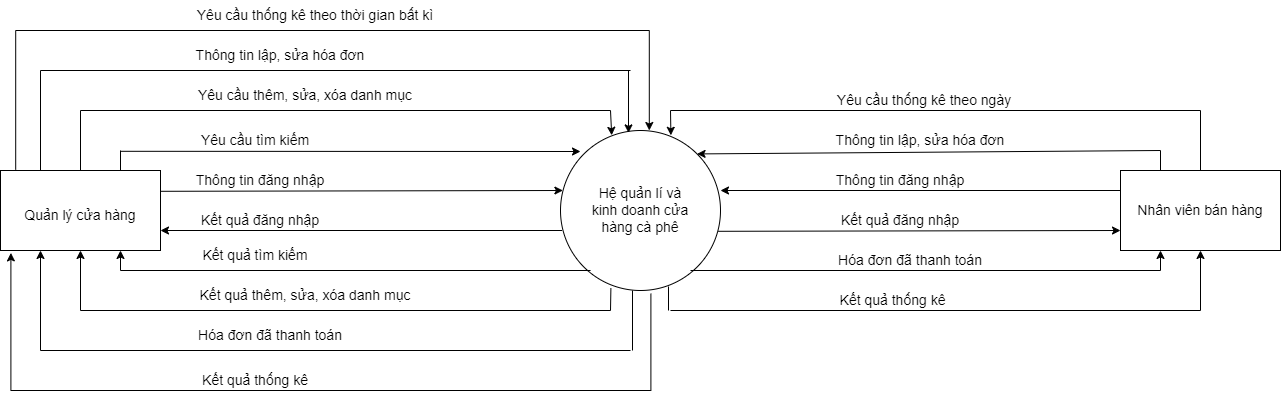

The diagram above was exported from draw.io. Its source (the exported page's mxGraphModel, read from the mxfile embedded in the PNG):
<mxGraphModel dx="2148" dy="801" grid="1" gridSize="10" guides="1" tooltips="1" connect="1" arrows="1" fold="1" page="1" pageScale="1" pageWidth="850" pageHeight="1100" math="0" shadow="0">
  <root>
    <mxCell id="0" />
    <mxCell id="1" parent="0" />
    <mxCell id="Z8nq-rbXBbzlLNZyP6jv-1" value="" style="ellipse;whiteSpace=wrap;html=1;aspect=fixed;" parent="1" vertex="1">
      <mxGeometry x="320" y="320" width="160" height="160" as="geometry" />
    </mxCell>
    <mxCell id="Z8nq-rbXBbzlLNZyP6jv-2" value="&lt;font style=&quot;font-size: 14px&quot;&gt;Hệ quản lí và kinh doanh cửa hàng cà phê&lt;/font&gt;" style="text;html=1;strokeColor=none;fillColor=none;align=center;verticalAlign=middle;whiteSpace=wrap;rounded=0;" parent="1" vertex="1">
      <mxGeometry x="345" y="385" width="110" height="30" as="geometry" />
    </mxCell>
    <mxCell id="Z8nq-rbXBbzlLNZyP6jv-3" value="" style="rounded=0;whiteSpace=wrap;html=1;fontSize=14;" parent="1" vertex="1">
      <mxGeometry x="-240" y="360" width="160" height="80" as="geometry" />
    </mxCell>
    <mxCell id="Z8nq-rbXBbzlLNZyP6jv-4" value="Quản lý cửa hàng" style="text;html=1;strokeColor=none;fillColor=none;align=center;verticalAlign=middle;whiteSpace=wrap;rounded=0;fontSize=14;" parent="1" vertex="1">
      <mxGeometry x="-220" y="390" width="120" height="30" as="geometry" />
    </mxCell>
    <mxCell id="Z8nq-rbXBbzlLNZyP6jv-5" value="" style="rounded=0;whiteSpace=wrap;html=1;fontSize=14;" parent="1" vertex="1">
      <mxGeometry x="880" y="360" width="160" height="80" as="geometry" />
    </mxCell>
    <mxCell id="Z8nq-rbXBbzlLNZyP6jv-6" value="Nhân viên bán hàng" style="text;html=1;strokeColor=none;fillColor=none;align=center;verticalAlign=middle;whiteSpace=wrap;rounded=0;fontSize=14;" parent="1" vertex="1">
      <mxGeometry x="890" y="385" width="140" height="30" as="geometry" />
    </mxCell>
    <mxCell id="Z8nq-rbXBbzlLNZyP6jv-11" value="Thông tin lập, sửa hóa đơn" style="text;html=1;strokeColor=none;fillColor=none;align=center;verticalAlign=middle;whiteSpace=wrap;rounded=0;fontSize=14;" parent="1" vertex="1">
      <mxGeometry x="585" y="320" width="190" height="20" as="geometry" />
    </mxCell>
    <mxCell id="Z8nq-rbXBbzlLNZyP6jv-13" value="Hóa đơn đã thanh toán" style="text;html=1;strokeColor=none;fillColor=none;align=center;verticalAlign=middle;whiteSpace=wrap;rounded=0;fontSize=14;" parent="1" vertex="1">
      <mxGeometry x="590" y="440" width="160" height="20" as="geometry" />
    </mxCell>
    <mxCell id="Z8nq-rbXBbzlLNZyP6jv-14" value="" style="endArrow=classic;html=1;rounded=0;fontSize=14;exitX=0;exitY=0.25;exitDx=0;exitDy=0;" parent="1" source="Z8nq-rbXBbzlLNZyP6jv-5" edge="1">
      <mxGeometry width="50" height="50" relative="1" as="geometry">
        <mxPoint x="880" y="399.7" as="sourcePoint" />
        <mxPoint x="480" y="380" as="targetPoint" />
      </mxGeometry>
    </mxCell>
    <mxCell id="Z8nq-rbXBbzlLNZyP6jv-15" value="Thông tin đăng nhập" style="text;html=1;strokeColor=none;fillColor=none;align=center;verticalAlign=middle;whiteSpace=wrap;rounded=0;fontSize=14;" parent="1" vertex="1">
      <mxGeometry x="590" y="355" width="140" height="30" as="geometry" />
    </mxCell>
    <mxCell id="Z8nq-rbXBbzlLNZyP6jv-16" value="" style="endArrow=classic;html=1;rounded=0;fontSize=14;entryX=0;entryY=0.75;entryDx=0;entryDy=0;exitX=0.985;exitY=0.63;exitDx=0;exitDy=0;exitPerimeter=0;" parent="1" source="Z8nq-rbXBbzlLNZyP6jv-1" target="Z8nq-rbXBbzlLNZyP6jv-5" edge="1">
      <mxGeometry width="50" height="50" relative="1" as="geometry">
        <mxPoint x="480" y="420" as="sourcePoint" />
        <mxPoint x="887" y="449" as="targetPoint" />
      </mxGeometry>
    </mxCell>
    <mxCell id="Z8nq-rbXBbzlLNZyP6jv-17" value="Kết quả đăng nhập" style="text;html=1;strokeColor=none;fillColor=none;align=center;verticalAlign=middle;whiteSpace=wrap;rounded=0;fontSize=14;" parent="1" vertex="1">
      <mxGeometry x="595" y="400" width="130" height="20" as="geometry" />
    </mxCell>
    <mxCell id="Z8nq-rbXBbzlLNZyP6jv-18" value="" style="endArrow=none;html=1;rounded=0;fontSize=14;exitX=0.25;exitY=0;exitDx=0;exitDy=0;" parent="1" source="Z8nq-rbXBbzlLNZyP6jv-5" edge="1">
      <mxGeometry width="50" height="50" relative="1" as="geometry">
        <mxPoint x="630" y="370" as="sourcePoint" />
        <mxPoint x="920" y="340" as="targetPoint" />
      </mxGeometry>
    </mxCell>
    <mxCell id="Z8nq-rbXBbzlLNZyP6jv-19" value="" style="endArrow=classic;html=1;rounded=0;fontSize=14;entryX=1;entryY=0;entryDx=0;entryDy=0;" parent="1" target="Z8nq-rbXBbzlLNZyP6jv-1" edge="1">
      <mxGeometry width="50" height="50" relative="1" as="geometry">
        <mxPoint x="920" y="340" as="sourcePoint" />
        <mxPoint x="680" y="320" as="targetPoint" />
      </mxGeometry>
    </mxCell>
    <mxCell id="Z8nq-rbXBbzlLNZyP6jv-20" value="" style="endArrow=none;html=1;rounded=0;fontSize=14;" parent="1" edge="1">
      <mxGeometry width="50" height="50" relative="1" as="geometry">
        <mxPoint x="450" y="460" as="sourcePoint" />
        <mxPoint x="920" y="460" as="targetPoint" />
      </mxGeometry>
    </mxCell>
    <mxCell id="Z8nq-rbXBbzlLNZyP6jv-21" value="" style="endArrow=classic;html=1;rounded=0;fontSize=14;entryX=0.25;entryY=1;entryDx=0;entryDy=0;" parent="1" target="Z8nq-rbXBbzlLNZyP6jv-5" edge="1">
      <mxGeometry width="50" height="50" relative="1" as="geometry">
        <mxPoint x="920" y="460" as="sourcePoint" />
        <mxPoint x="680" y="320" as="targetPoint" />
      </mxGeometry>
    </mxCell>
    <mxCell id="Z8nq-rbXBbzlLNZyP6jv-22" value="" style="endArrow=none;html=1;rounded=0;fontSize=14;exitX=0.5;exitY=0;exitDx=0;exitDy=0;" parent="1" source="Z8nq-rbXBbzlLNZyP6jv-5" edge="1">
      <mxGeometry width="50" height="50" relative="1" as="geometry">
        <mxPoint x="610" y="370" as="sourcePoint" />
        <mxPoint x="960" y="300" as="targetPoint" />
      </mxGeometry>
    </mxCell>
    <mxCell id="Z8nq-rbXBbzlLNZyP6jv-23" value="" style="endArrow=none;html=1;rounded=0;fontSize=14;" parent="1" edge="1">
      <mxGeometry width="50" height="50" relative="1" as="geometry">
        <mxPoint x="430" y="300" as="sourcePoint" />
        <mxPoint x="960" y="300" as="targetPoint" />
      </mxGeometry>
    </mxCell>
    <mxCell id="Z8nq-rbXBbzlLNZyP6jv-24" value="" style="endArrow=classic;html=1;rounded=0;fontSize=14;entryX=0.69;entryY=0.03;entryDx=0;entryDy=0;entryPerimeter=0;" parent="1" target="Z8nq-rbXBbzlLNZyP6jv-1" edge="1">
      <mxGeometry width="50" height="50" relative="1" as="geometry">
        <mxPoint x="430" y="300" as="sourcePoint" />
        <mxPoint x="660" y="320" as="targetPoint" />
      </mxGeometry>
    </mxCell>
    <mxCell id="Z8nq-rbXBbzlLNZyP6jv-25" value="Yêu cầu thống kê theo ngày" style="text;html=1;strokeColor=none;fillColor=none;align=center;verticalAlign=middle;whiteSpace=wrap;rounded=0;fontSize=14;" parent="1" vertex="1">
      <mxGeometry x="585" y="280" width="197.5" height="20" as="geometry" />
    </mxCell>
    <mxCell id="Z8nq-rbXBbzlLNZyP6jv-26" value="" style="endArrow=none;html=1;rounded=0;fontSize=14;exitX=0.675;exitY=0.975;exitDx=0;exitDy=0;exitPerimeter=0;" parent="1" source="Z8nq-rbXBbzlLNZyP6jv-1" edge="1">
      <mxGeometry width="50" height="50" relative="1" as="geometry">
        <mxPoint x="610" y="370" as="sourcePoint" />
        <mxPoint x="428" y="500" as="targetPoint" />
      </mxGeometry>
    </mxCell>
    <mxCell id="Z8nq-rbXBbzlLNZyP6jv-28" value="" style="endArrow=none;html=1;rounded=0;fontSize=14;" parent="1" edge="1">
      <mxGeometry width="50" height="50" relative="1" as="geometry">
        <mxPoint x="430" y="500" as="sourcePoint" />
        <mxPoint x="960" y="500" as="targetPoint" />
      </mxGeometry>
    </mxCell>
    <mxCell id="Z8nq-rbXBbzlLNZyP6jv-29" value="" style="endArrow=classic;html=1;rounded=0;fontSize=14;entryX=0.5;entryY=1;entryDx=0;entryDy=0;" parent="1" target="Z8nq-rbXBbzlLNZyP6jv-5" edge="1">
      <mxGeometry width="50" height="50" relative="1" as="geometry">
        <mxPoint x="960" y="500" as="sourcePoint" />
        <mxPoint x="660" y="320" as="targetPoint" />
      </mxGeometry>
    </mxCell>
    <mxCell id="Z8nq-rbXBbzlLNZyP6jv-30" value="Kết quả thống kê" style="text;html=1;strokeColor=none;fillColor=none;align=center;verticalAlign=middle;whiteSpace=wrap;rounded=0;fontSize=14;" parent="1" vertex="1">
      <mxGeometry x="585" y="480" width="135" height="20" as="geometry" />
    </mxCell>
    <mxCell id="Z8nq-rbXBbzlLNZyP6jv-31" value="" style="endArrow=classic;html=1;rounded=0;fontSize=14;entryX=0;entryY=0.75;entryDx=0;entryDy=0;exitX=0.985;exitY=0.63;exitDx=0;exitDy=0;exitPerimeter=0;" parent="1" edge="1">
      <mxGeometry width="50" height="50" relative="1" as="geometry">
        <mxPoint x="-80.00000000000011" y="380.79999999999995" as="sourcePoint" />
        <mxPoint x="322.4" y="380" as="targetPoint" />
      </mxGeometry>
    </mxCell>
    <mxCell id="Z8nq-rbXBbzlLNZyP6jv-32" value="Thông tin đăng nhập" style="text;html=1;strokeColor=none;fillColor=none;align=center;verticalAlign=middle;whiteSpace=wrap;rounded=0;fontSize=14;" parent="1" vertex="1">
      <mxGeometry x="-50" y="355" width="140" height="30" as="geometry" />
    </mxCell>
    <mxCell id="Z8nq-rbXBbzlLNZyP6jv-33" value="" style="endArrow=classic;html=1;rounded=0;fontSize=14;exitX=0.01;exitY=0.625;exitDx=0;exitDy=0;exitPerimeter=0;" parent="1" source="Z8nq-rbXBbzlLNZyP6jv-1" edge="1">
      <mxGeometry width="50" height="50" relative="1" as="geometry">
        <mxPoint x="320" y="420" as="sourcePoint" />
        <mxPoint x="-80" y="420" as="targetPoint" />
      </mxGeometry>
    </mxCell>
    <mxCell id="Z8nq-rbXBbzlLNZyP6jv-34" value="Kết quả đăng nhập" style="text;html=1;strokeColor=none;fillColor=none;align=center;verticalAlign=middle;whiteSpace=wrap;rounded=0;fontSize=14;" parent="1" vertex="1">
      <mxGeometry x="-45" y="400" width="130" height="20" as="geometry" />
    </mxCell>
    <mxCell id="Z8nq-rbXBbzlLNZyP6jv-36" value="" style="endArrow=none;html=1;rounded=0;fontSize=14;exitX=0.25;exitY=0;exitDx=0;exitDy=0;" parent="1" edge="1">
      <mxGeometry width="50" height="50" relative="1" as="geometry">
        <mxPoint x="-120" y="360" as="sourcePoint" />
        <mxPoint x="-120" y="340" as="targetPoint" />
      </mxGeometry>
    </mxCell>
    <mxCell id="Z8nq-rbXBbzlLNZyP6jv-37" value="" style="endArrow=classic;html=1;rounded=0;fontSize=14;exitX=0.985;exitY=0.63;exitDx=0;exitDy=0;exitPerimeter=0;" parent="1" edge="1">
      <mxGeometry width="50" height="50" relative="1" as="geometry">
        <mxPoint x="-120" y="340.79999999999995" as="sourcePoint" />
        <mxPoint x="340" y="341" as="targetPoint" />
      </mxGeometry>
    </mxCell>
    <mxCell id="Z8nq-rbXBbzlLNZyP6jv-38" value="Yêu cầu tìm kiếm" style="text;html=1;strokeColor=none;fillColor=none;align=center;verticalAlign=middle;whiteSpace=wrap;rounded=0;fontSize=14;" parent="1" vertex="1">
      <mxGeometry x="-50" y="315" width="130" height="30" as="geometry" />
    </mxCell>
    <mxCell id="Z8nq-rbXBbzlLNZyP6jv-41" value="Kết quả tìm kiếm" style="text;html=1;strokeColor=none;fillColor=none;align=center;verticalAlign=middle;whiteSpace=wrap;rounded=0;fontSize=14;" parent="1" vertex="1">
      <mxGeometry x="-40" y="430" width="110" height="30" as="geometry" />
    </mxCell>
    <mxCell id="Z8nq-rbXBbzlLNZyP6jv-43" value="" style="endArrow=none;html=1;rounded=0;fontSize=14;entryX=0.188;entryY=0.875;entryDx=0;entryDy=0;entryPerimeter=0;" parent="1" target="Z8nq-rbXBbzlLNZyP6jv-1" edge="1">
      <mxGeometry width="50" height="50" relative="1" as="geometry">
        <mxPoint x="-120" y="460" as="sourcePoint" />
        <mxPoint x="340" y="460" as="targetPoint" />
      </mxGeometry>
    </mxCell>
    <mxCell id="Z8nq-rbXBbzlLNZyP6jv-44" value="" style="endArrow=classic;html=1;rounded=0;fontSize=14;entryX=0.75;entryY=1;entryDx=0;entryDy=0;" parent="1" target="Z8nq-rbXBbzlLNZyP6jv-3" edge="1">
      <mxGeometry width="50" height="50" relative="1" as="geometry">
        <mxPoint x="-120" y="460" as="sourcePoint" />
        <mxPoint x="130" y="410" as="targetPoint" />
      </mxGeometry>
    </mxCell>
    <mxCell id="Z8nq-rbXBbzlLNZyP6jv-45" value="" style="endArrow=none;html=1;rounded=0;fontSize=14;exitX=0.5;exitY=0;exitDx=0;exitDy=0;" parent="1" source="Z8nq-rbXBbzlLNZyP6jv-3" edge="1">
      <mxGeometry width="50" height="50" relative="1" as="geometry">
        <mxPoint x="40" y="360" as="sourcePoint" />
        <mxPoint x="-160" y="300" as="targetPoint" />
      </mxGeometry>
    </mxCell>
    <mxCell id="Z8nq-rbXBbzlLNZyP6jv-46" value="" style="endArrow=none;html=1;rounded=0;fontSize=14;" parent="1" edge="1">
      <mxGeometry width="50" height="50" relative="1" as="geometry">
        <mxPoint x="-160" y="300" as="sourcePoint" />
        <mxPoint x="370" y="300" as="targetPoint" />
      </mxGeometry>
    </mxCell>
    <mxCell id="Z8nq-rbXBbzlLNZyP6jv-48" value="" style="endArrow=classic;html=1;rounded=0;fontSize=14;entryX=0.32;entryY=0.03;entryDx=0;entryDy=0;entryPerimeter=0;" parent="1" target="Z8nq-rbXBbzlLNZyP6jv-1" edge="1">
      <mxGeometry width="50" height="50" relative="1" as="geometry">
        <mxPoint x="370" y="300" as="sourcePoint" />
        <mxPoint x="440.4000000000001" y="334.79999999999995" as="targetPoint" />
      </mxGeometry>
    </mxCell>
    <mxCell id="Z8nq-rbXBbzlLNZyP6jv-49" value="Yêu cầu thêm, sửa, xóa danh mục" style="text;html=1;strokeColor=none;fillColor=none;align=center;verticalAlign=middle;whiteSpace=wrap;rounded=0;fontSize=14;" parent="1" vertex="1">
      <mxGeometry x="-70" y="270" width="270" height="30" as="geometry" />
    </mxCell>
    <mxCell id="Z8nq-rbXBbzlLNZyP6jv-50" value="" style="endArrow=none;html=1;rounded=0;fontSize=14;exitX=0.315;exitY=0.985;exitDx=0;exitDy=0;exitPerimeter=0;" parent="1" edge="1" source="Z8nq-rbXBbzlLNZyP6jv-1">
      <mxGeometry width="50" height="50" relative="1" as="geometry">
        <mxPoint x="370" y="480" as="sourcePoint" />
        <mxPoint x="370" y="500" as="targetPoint" />
      </mxGeometry>
    </mxCell>
    <mxCell id="Z8nq-rbXBbzlLNZyP6jv-51" value="" style="endArrow=none;html=1;rounded=0;fontSize=14;" parent="1" edge="1">
      <mxGeometry width="50" height="50" relative="1" as="geometry">
        <mxPoint x="370" y="500" as="sourcePoint" />
        <mxPoint x="-160" y="500" as="targetPoint" />
      </mxGeometry>
    </mxCell>
    <mxCell id="Z8nq-rbXBbzlLNZyP6jv-52" value="" style="endArrow=classic;html=1;rounded=0;fontSize=14;entryX=0.5;entryY=1;entryDx=0;entryDy=0;" parent="1" target="Z8nq-rbXBbzlLNZyP6jv-3" edge="1">
      <mxGeometry width="50" height="50" relative="1" as="geometry">
        <mxPoint x="-160" y="500" as="sourcePoint" />
        <mxPoint x="250" y="300" as="targetPoint" />
      </mxGeometry>
    </mxCell>
    <mxCell id="Z8nq-rbXBbzlLNZyP6jv-54" value="" style="endArrow=none;html=1;rounded=0;fontSize=14;exitX=0.25;exitY=0;exitDx=0;exitDy=0;" parent="1" source="Z8nq-rbXBbzlLNZyP6jv-3" edge="1">
      <mxGeometry width="50" height="50" relative="1" as="geometry">
        <mxPoint x="220" y="350" as="sourcePoint" />
        <mxPoint x="-200" y="260" as="targetPoint" />
      </mxGeometry>
    </mxCell>
    <mxCell id="Z8nq-rbXBbzlLNZyP6jv-55" value="" style="endArrow=none;html=1;rounded=0;fontSize=14;" parent="1" edge="1">
      <mxGeometry width="50" height="50" relative="1" as="geometry">
        <mxPoint x="-200" y="260" as="sourcePoint" />
        <mxPoint x="390" y="260" as="targetPoint" />
      </mxGeometry>
    </mxCell>
    <mxCell id="Z8nq-rbXBbzlLNZyP6jv-56" value="" style="endArrow=classic;html=1;rounded=0;fontSize=14;entryX=0.425;entryY=0.015;entryDx=0;entryDy=0;entryPerimeter=0;" parent="1" target="Z8nq-rbXBbzlLNZyP6jv-1" edge="1">
      <mxGeometry width="50" height="50" relative="1" as="geometry">
        <mxPoint x="388" y="260" as="sourcePoint" />
        <mxPoint x="270" y="300" as="targetPoint" />
      </mxGeometry>
    </mxCell>
    <mxCell id="Z8nq-rbXBbzlLNZyP6jv-57" value="Yêu cầu thống kê theo thời gian bất kì" style="text;html=1;strokeColor=none;fillColor=none;align=center;verticalAlign=middle;whiteSpace=wrap;rounded=0;fontSize=14;" parent="1" vertex="1">
      <mxGeometry x="-50" y="190" width="250" height="30" as="geometry" />
    </mxCell>
    <mxCell id="Z8nq-rbXBbzlLNZyP6jv-58" value="" style="endArrow=none;html=1;rounded=0;fontSize=14;" parent="1" edge="1">
      <mxGeometry width="50" height="50" relative="1" as="geometry">
        <mxPoint x="392" y="540" as="sourcePoint" />
        <mxPoint x="392" y="480" as="targetPoint" />
      </mxGeometry>
    </mxCell>
    <mxCell id="Z8nq-rbXBbzlLNZyP6jv-59" value="" style="endArrow=none;html=1;rounded=0;fontSize=14;" parent="1" edge="1">
      <mxGeometry width="50" height="50" relative="1" as="geometry">
        <mxPoint x="-200" y="540" as="sourcePoint" />
        <mxPoint x="390" y="540" as="targetPoint" />
      </mxGeometry>
    </mxCell>
    <mxCell id="Z8nq-rbXBbzlLNZyP6jv-60" value="" style="endArrow=classic;html=1;rounded=0;fontSize=14;entryX=0.25;entryY=1;entryDx=0;entryDy=0;" parent="1" target="Z8nq-rbXBbzlLNZyP6jv-3" edge="1">
      <mxGeometry width="50" height="50" relative="1" as="geometry">
        <mxPoint x="-200" y="540" as="sourcePoint" />
        <mxPoint x="270" y="300" as="targetPoint" />
      </mxGeometry>
    </mxCell>
    <mxCell id="Z8nq-rbXBbzlLNZyP6jv-61" value="Kết quả thống kê" style="text;html=1;strokeColor=none;fillColor=none;align=center;verticalAlign=middle;whiteSpace=wrap;rounded=0;fontSize=14;" parent="1" vertex="1">
      <mxGeometry x="-45" y="560" width="120" height="20" as="geometry" />
    </mxCell>
    <mxCell id="_GYVRvJhol--N-z7llYt-1" value="Kết quả thêm, sửa, xóa danh mục" style="text;html=1;strokeColor=none;fillColor=none;align=center;verticalAlign=middle;whiteSpace=wrap;rounded=0;fontSize=14;" parent="1" vertex="1">
      <mxGeometry x="-75" y="470" width="280" height="30" as="geometry" />
    </mxCell>
    <mxCell id="BWL-7jjHsJ46M-SM98Ra-1" value="Thông tin lập, sửa hóa đơn" style="text;html=1;strokeColor=none;fillColor=none;align=center;verticalAlign=middle;whiteSpace=wrap;rounded=0;fontSize=14;" vertex="1" parent="1">
      <mxGeometry x="-50" y="230" width="180" height="30" as="geometry" />
    </mxCell>
    <mxCell id="BWL-7jjHsJ46M-SM98Ra-2" value="Hóa đơn đã thanh toán" style="text;html=1;strokeColor=none;fillColor=none;align=center;verticalAlign=middle;whiteSpace=wrap;rounded=0;fontSize=14;" vertex="1" parent="1">
      <mxGeometry x="-60" y="510" width="180" height="30" as="geometry" />
    </mxCell>
    <mxCell id="BWL-7jjHsJ46M-SM98Ra-3" value="" style="edgeStyle=elbowEdgeStyle;elbow=horizontal;endArrow=classic;html=1;rounded=0;exitX=0.095;exitY=-0.01;exitDx=0;exitDy=0;entryX=0.555;entryY=0;entryDx=0;entryDy=0;entryPerimeter=0;exitPerimeter=0;" edge="1" parent="1" source="Z8nq-rbXBbzlLNZyP6jv-3" target="Z8nq-rbXBbzlLNZyP6jv-1">
      <mxGeometry width="50" height="50" relative="1" as="geometry">
        <mxPoint x="140" y="480" as="sourcePoint" />
        <mxPoint x="190" y="430" as="targetPoint" />
        <Array as="points">
          <mxPoint x="-50" y="220" />
        </Array>
      </mxGeometry>
    </mxCell>
    <mxCell id="BWL-7jjHsJ46M-SM98Ra-4" value="" style="edgeStyle=elbowEdgeStyle;elbow=horizontal;endArrow=classic;html=1;rounded=0;exitX=0.565;exitY=1.02;exitDx=0;exitDy=0;exitPerimeter=0;entryX=0.065;entryY=1.03;entryDx=0;entryDy=0;entryPerimeter=0;" edge="1" parent="1" source="Z8nq-rbXBbzlLNZyP6jv-1" target="Z8nq-rbXBbzlLNZyP6jv-3">
      <mxGeometry width="50" height="50" relative="1" as="geometry">
        <mxPoint x="90" y="460" as="sourcePoint" />
        <mxPoint x="140" y="410" as="targetPoint" />
        <Array as="points">
          <mxPoint x="70" y="580" />
        </Array>
      </mxGeometry>
    </mxCell>
  </root>
</mxGraphModel>